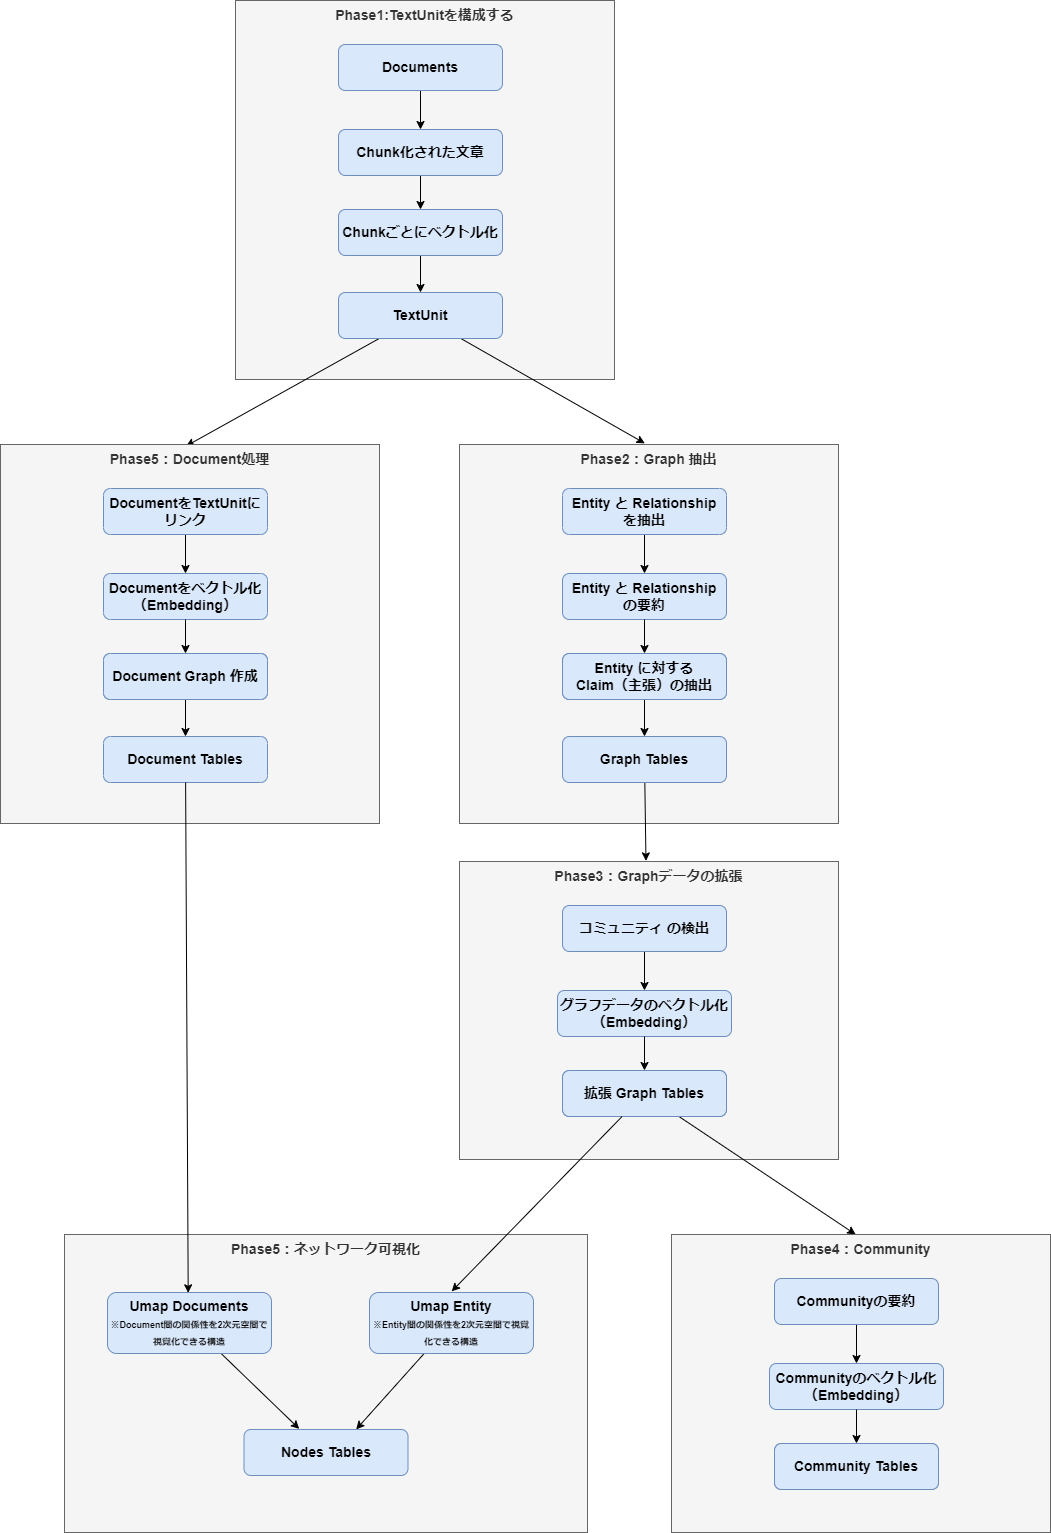

The diagram above was exported from draw.io. Its source (the exported page's mxGraphModel, read from the mxfile embedded in the PNG):
<mxGraphModel dx="1787" dy="936" grid="0" gridSize="10" guides="1" tooltips="1" connect="0" arrows="1" fold="1" page="0" pageScale="1" pageWidth="850" pageHeight="1100" background="#ffffff" math="0" shadow="0">
  <root>
    <mxCell id="0" />
    <mxCell id="1" parent="0" />
    <mxCell id="17" value="Phase1:TextUnitを構成する" style="rounded=0;whiteSpace=wrap;html=1;fontSize=14;fontColor=#333333;fillColor=#f5f5f5;strokeColor=#666666;verticalAlign=top;fontStyle=1" parent="1" vertex="1">
      <mxGeometry x="289" y="96" width="379" height="379" as="geometry" />
    </mxCell>
    <mxCell id="32" style="edgeStyle=none;hachureGap=4;html=1;fontFamily=Architects Daughter;fontSource=https%3A%2F%2Ffonts.googleapis.com%2Fcss%3Ffamily%3DArchitects%2BDaughter;fontSize=16;entryX=0.5;entryY=0;entryDx=0;entryDy=0;" edge="1" parent="1" source="28" target="29">
      <mxGeometry relative="1" as="geometry" />
    </mxCell>
    <mxCell id="28" value="Documents" style="rounded=1;whiteSpace=wrap;html=1;fontSize=14;fontStyle=1;fillColor=#dae8fc;strokeColor=#6c8ebf;" vertex="1" parent="1">
      <mxGeometry x="392" y="140" width="164" height="46" as="geometry" />
    </mxCell>
    <mxCell id="35" style="edgeStyle=none;hachureGap=4;html=1;exitX=0.5;exitY=1;exitDx=0;exitDy=0;fontFamily=Architects Daughter;fontSource=https%3A%2F%2Ffonts.googleapis.com%2Fcss%3Ffamily%3DArchitects%2BDaughter;fontSize=16;" edge="1" parent="1" source="29" target="30">
      <mxGeometry relative="1" as="geometry" />
    </mxCell>
    <mxCell id="29" value="Chunk化された文章" style="rounded=1;whiteSpace=wrap;html=1;fontSize=14;fontStyle=1;fillColor=#dae8fc;strokeColor=#6c8ebf;" vertex="1" parent="1">
      <mxGeometry x="392" y="225" width="164" height="46" as="geometry" />
    </mxCell>
    <mxCell id="37" value="" style="edgeStyle=none;hachureGap=4;html=1;fontFamily=Architects Daughter;fontSource=https%3A%2F%2Ffonts.googleapis.com%2Fcss%3Ffamily%3DArchitects%2BDaughter;fontSize=16;" edge="1" parent="1" source="30" target="36">
      <mxGeometry relative="1" as="geometry" />
    </mxCell>
    <mxCell id="30" value="Chunkごとにベクトル化" style="rounded=1;whiteSpace=wrap;html=1;fontSize=14;fontStyle=1;fillColor=#dae8fc;strokeColor=#6c8ebf;" vertex="1" parent="1">
      <mxGeometry x="392" y="305" width="164" height="46" as="geometry" />
    </mxCell>
    <mxCell id="74" style="edgeStyle=none;rounded=1;sketch=0;hachureGap=4;jiggle=2;curveFitting=1;html=1;entryX=0.49;entryY=0.004;entryDx=0;entryDy=0;entryPerimeter=0;shadow=0;fontFamily=Architects Daughter;fontSource=https%3A%2F%2Ffonts.googleapis.com%2Fcss%3Ffamily%3DArchitects%2BDaughter;fontSize=16;startArrow=none;startFill=0;startSize=6;" edge="1" parent="1" source="36" target="65">
      <mxGeometry relative="1" as="geometry" />
    </mxCell>
    <mxCell id="75" style="edgeStyle=none;rounded=1;sketch=0;hachureGap=4;jiggle=2;curveFitting=1;html=1;entryX=0.489;entryY=-0.003;entryDx=0;entryDy=0;entryPerimeter=0;shadow=0;fontFamily=Architects Daughter;fontSource=https%3A%2F%2Ffonts.googleapis.com%2Fcss%3Ffamily%3DArchitects%2BDaughter;fontSize=16;startArrow=none;startFill=0;startSize=6;" edge="1" parent="1" source="36" target="38">
      <mxGeometry relative="1" as="geometry" />
    </mxCell>
    <mxCell id="36" value="TextUnit" style="rounded=1;whiteSpace=wrap;html=1;fontSize=14;fontStyle=1;fillColor=#dae8fc;strokeColor=#6c8ebf;" vertex="1" parent="1">
      <mxGeometry x="392" y="388" width="164" height="46" as="geometry" />
    </mxCell>
    <mxCell id="38" value="Phase2：Graph 抽出" style="rounded=0;whiteSpace=wrap;html=1;fontSize=14;fontColor=#333333;fillColor=#f5f5f5;strokeColor=#666666;verticalAlign=top;fontStyle=1" vertex="1" parent="1">
      <mxGeometry x="513" y="540" width="379" height="379" as="geometry" />
    </mxCell>
    <mxCell id="63" style="edgeStyle=none;rounded=1;sketch=0;hachureGap=4;jiggle=2;curveFitting=1;html=1;shadow=0;fontFamily=Architects Daughter;fontSource=https%3A%2F%2Ffonts.googleapis.com%2Fcss%3Ffamily%3DArchitects%2BDaughter;fontSize=16;startArrow=none;startFill=0;startSize=6;" edge="1" parent="1" source="40" target="42">
      <mxGeometry relative="1" as="geometry" />
    </mxCell>
    <mxCell id="40" value="Entity と Relationship を抽出" style="rounded=1;whiteSpace=wrap;html=1;fontSize=14;fontStyle=1;fillColor=#dae8fc;strokeColor=#6c8ebf;" vertex="1" parent="1">
      <mxGeometry x="616" y="584" width="164" height="46" as="geometry" />
    </mxCell>
    <mxCell id="42" value="Entity と Relationship の要約" style="rounded=1;whiteSpace=wrap;html=1;fontSize=14;fontStyle=1;fillColor=#dae8fc;strokeColor=#6c8ebf;" vertex="1" parent="1">
      <mxGeometry x="616" y="669" width="164" height="46" as="geometry" />
    </mxCell>
    <mxCell id="44" value="Entity に対する&lt;br&gt;Claim（主張）の抽出" style="rounded=1;whiteSpace=wrap;html=1;fontSize=14;fontStyle=1;fillColor=#dae8fc;strokeColor=#6c8ebf;" vertex="1" parent="1">
      <mxGeometry x="616" y="749" width="164" height="46" as="geometry" />
    </mxCell>
    <mxCell id="85" style="edgeStyle=none;rounded=1;sketch=0;hachureGap=4;jiggle=2;curveFitting=1;html=1;entryX=0.492;entryY=-0.002;entryDx=0;entryDy=0;entryPerimeter=0;shadow=0;fontFamily=Architects Daughter;fontSource=https%3A%2F%2Ffonts.googleapis.com%2Fcss%3Ffamily%3DArchitects%2BDaughter;fontSize=16;startArrow=none;startFill=0;startSize=6;" edge="1" parent="1" source="45" target="76">
      <mxGeometry relative="1" as="geometry" />
    </mxCell>
    <mxCell id="45" value="Graph Tables" style="rounded=1;whiteSpace=wrap;html=1;fontSize=14;fontStyle=1;fillColor=#dae8fc;strokeColor=#6c8ebf;" vertex="1" parent="1">
      <mxGeometry x="616" y="832" width="164" height="46" as="geometry" />
    </mxCell>
    <mxCell id="59" style="edgeStyle=none;hachureGap=4;html=1;exitX=0.5;exitY=1;exitDx=0;exitDy=0;fontFamily=Architects Daughter;fontSource=https%3A%2F%2Ffonts.googleapis.com%2Fcss%3Ffamily%3DArchitects%2BDaughter;fontSize=16;" edge="1" target="61" parent="1">
      <mxGeometry relative="1" as="geometry">
        <mxPoint x="698" y="715" as="sourcePoint" />
      </mxGeometry>
    </mxCell>
    <mxCell id="64" value="" style="edgeStyle=none;rounded=1;sketch=0;hachureGap=4;jiggle=2;curveFitting=1;html=1;shadow=0;fontFamily=Architects Daughter;fontSource=https%3A%2F%2Ffonts.googleapis.com%2Fcss%3Ffamily%3DArchitects%2BDaughter;fontSize=16;startArrow=none;startFill=0;startSize=6;" edge="1" parent="1" source="61" target="45">
      <mxGeometry relative="1" as="geometry" />
    </mxCell>
    <mxCell id="61" value="Entity に対する&lt;br&gt;Claim（主張）の抽出" style="rounded=1;whiteSpace=wrap;html=1;fontSize=14;fontStyle=1;fillColor=#dae8fc;strokeColor=#6c8ebf;" vertex="1" parent="1">
      <mxGeometry x="616" y="749" width="164" height="46" as="geometry" />
    </mxCell>
    <mxCell id="65" value="Phase5：Document処理" style="rounded=0;whiteSpace=wrap;html=1;fontSize=14;fontColor=#333333;fillColor=#f5f5f5;strokeColor=#666666;verticalAlign=top;fontStyle=1" vertex="1" parent="1">
      <mxGeometry x="54" y="540" width="379" height="379" as="geometry" />
    </mxCell>
    <mxCell id="66" style="edgeStyle=none;rounded=1;sketch=0;hachureGap=4;jiggle=2;curveFitting=1;html=1;shadow=0;fontFamily=Architects Daughter;fontSource=https%3A%2F%2Ffonts.googleapis.com%2Fcss%3Ffamily%3DArchitects%2BDaughter;fontSize=16;startArrow=none;startFill=0;startSize=6;" edge="1" source="67" target="68" parent="1">
      <mxGeometry relative="1" as="geometry" />
    </mxCell>
    <mxCell id="67" value="DocumentをTextUnitにリンク" style="rounded=1;whiteSpace=wrap;html=1;fontSize=14;fontStyle=1;fillColor=#dae8fc;strokeColor=#6c8ebf;" vertex="1" parent="1">
      <mxGeometry x="157" y="584" width="164" height="46" as="geometry" />
    </mxCell>
    <mxCell id="68" value="Documentをベクトル化（Embedding）" style="rounded=1;whiteSpace=wrap;html=1;fontSize=14;fontStyle=1;fillColor=#dae8fc;strokeColor=#6c8ebf;" vertex="1" parent="1">
      <mxGeometry x="157" y="669" width="164" height="46" as="geometry" />
    </mxCell>
    <mxCell id="69" value="Entity に対する&lt;br&gt;Claim（主張）の抽出" style="rounded=1;whiteSpace=wrap;html=1;fontSize=14;fontStyle=1;fillColor=#dae8fc;strokeColor=#6c8ebf;" vertex="1" parent="1">
      <mxGeometry x="157" y="749" width="164" height="46" as="geometry" />
    </mxCell>
    <mxCell id="70" value="Document Tables" style="rounded=1;whiteSpace=wrap;html=1;fontSize=14;fontStyle=1;fillColor=#dae8fc;strokeColor=#6c8ebf;" vertex="1" parent="1">
      <mxGeometry x="157" y="832" width="164" height="46" as="geometry" />
    </mxCell>
    <mxCell id="71" style="edgeStyle=none;hachureGap=4;html=1;exitX=0.5;exitY=1;exitDx=0;exitDy=0;fontFamily=Architects Daughter;fontSource=https%3A%2F%2Ffonts.googleapis.com%2Fcss%3Ffamily%3DArchitects%2BDaughter;fontSize=16;" edge="1" target="73" parent="1">
      <mxGeometry relative="1" as="geometry">
        <mxPoint x="239" y="715" as="sourcePoint" />
      </mxGeometry>
    </mxCell>
    <mxCell id="72" value="" style="edgeStyle=none;rounded=1;sketch=0;hachureGap=4;jiggle=2;curveFitting=1;html=1;shadow=0;fontFamily=Architects Daughter;fontSource=https%3A%2F%2Ffonts.googleapis.com%2Fcss%3Ffamily%3DArchitects%2BDaughter;fontSize=16;startArrow=none;startFill=0;startSize=6;" edge="1" source="73" target="70" parent="1">
      <mxGeometry relative="1" as="geometry" />
    </mxCell>
    <mxCell id="73" value="Document Graph 作成" style="rounded=1;whiteSpace=wrap;html=1;fontSize=14;fontStyle=1;fillColor=#dae8fc;strokeColor=#6c8ebf;" vertex="1" parent="1">
      <mxGeometry x="157" y="749" width="164" height="46" as="geometry" />
    </mxCell>
    <mxCell id="76" value="Phase3：Graphデータの拡張" style="rounded=0;whiteSpace=wrap;html=1;fontSize=14;fontColor=#333333;fillColor=#f5f5f5;strokeColor=#666666;verticalAlign=top;fontStyle=1" vertex="1" parent="1">
      <mxGeometry x="513" y="957" width="379" height="298" as="geometry" />
    </mxCell>
    <mxCell id="77" style="edgeStyle=none;rounded=1;sketch=0;hachureGap=4;jiggle=2;curveFitting=1;html=1;shadow=0;fontFamily=Architects Daughter;fontSource=https%3A%2F%2Ffonts.googleapis.com%2Fcss%3Ffamily%3DArchitects%2BDaughter;fontSize=16;startArrow=none;startFill=0;startSize=6;" edge="1" source="78" target="79" parent="1">
      <mxGeometry relative="1" as="geometry" />
    </mxCell>
    <mxCell id="78" value="コミュニティ の検出" style="rounded=1;whiteSpace=wrap;html=1;fontSize=14;fontStyle=1;fillColor=#dae8fc;strokeColor=#6c8ebf;" vertex="1" parent="1">
      <mxGeometry x="616" y="1001" width="164" height="46" as="geometry" />
    </mxCell>
    <mxCell id="79" value="グラフデータのベクトル化 （Embedding）" style="rounded=1;whiteSpace=wrap;html=1;fontSize=14;fontStyle=1;fillColor=#dae8fc;strokeColor=#6c8ebf;" vertex="1" parent="1">
      <mxGeometry x="611" y="1086" width="174" height="46" as="geometry" />
    </mxCell>
    <mxCell id="80" value="Entity に対する&lt;br&gt;Claim（主張）の抽出" style="rounded=1;whiteSpace=wrap;html=1;fontSize=14;fontStyle=1;fillColor=#dae8fc;strokeColor=#6c8ebf;" vertex="1" parent="1">
      <mxGeometry x="616" y="1166" width="164" height="46" as="geometry" />
    </mxCell>
    <mxCell id="82" style="edgeStyle=none;hachureGap=4;html=1;exitX=0.5;exitY=1;exitDx=0;exitDy=0;fontFamily=Architects Daughter;fontSource=https%3A%2F%2Ffonts.googleapis.com%2Fcss%3Ffamily%3DArchitects%2BDaughter;fontSize=16;" edge="1" target="84" parent="1">
      <mxGeometry relative="1" as="geometry">
        <mxPoint x="697.9999999999998" y="1132" as="sourcePoint" />
      </mxGeometry>
    </mxCell>
    <mxCell id="83" value="" style="edgeStyle=none;rounded=1;sketch=0;hachureGap=4;jiggle=2;curveFitting=1;html=1;shadow=0;fontFamily=Architects Daughter;fontSource=https%3A%2F%2Ffonts.googleapis.com%2Fcss%3Ffamily%3DArchitects%2BDaughter;fontSize=16;startArrow=none;startFill=0;startSize=6;entryX=0.486;entryY=0;entryDx=0;entryDy=0;entryPerimeter=0;" edge="1" source="84" target="102" parent="1">
      <mxGeometry relative="1" as="geometry">
        <mxPoint x="698.0000000000002" y="1249.0000000000002" as="targetPoint" />
      </mxGeometry>
    </mxCell>
    <mxCell id="84" value="拡張 Graph Tables" style="rounded=1;whiteSpace=wrap;html=1;fontSize=14;fontStyle=1;fillColor=#dae8fc;strokeColor=#6c8ebf;" vertex="1" parent="1">
      <mxGeometry x="616" y="1166" width="164" height="46" as="geometry" />
    </mxCell>
    <mxCell id="102" value="Phase4：Community" style="rounded=0;whiteSpace=wrap;html=1;fontSize=14;fontColor=#333333;fillColor=#f5f5f5;strokeColor=#666666;verticalAlign=top;fontStyle=1" vertex="1" parent="1">
      <mxGeometry x="725" y="1330" width="379" height="298" as="geometry" />
    </mxCell>
    <mxCell id="103" style="edgeStyle=none;rounded=1;sketch=0;hachureGap=4;jiggle=2;curveFitting=1;html=1;shadow=0;fontFamily=Architects Daughter;fontSource=https%3A%2F%2Ffonts.googleapis.com%2Fcss%3Ffamily%3DArchitects%2BDaughter;fontSize=16;startArrow=none;startFill=0;startSize=6;" edge="1" source="104" target="105" parent="1">
      <mxGeometry relative="1" as="geometry" />
    </mxCell>
    <mxCell id="104" value="Communityの要約" style="rounded=1;whiteSpace=wrap;html=1;fontSize=14;fontStyle=1;fillColor=#dae8fc;strokeColor=#6c8ebf;" vertex="1" parent="1">
      <mxGeometry x="828" y="1374" width="164" height="46" as="geometry" />
    </mxCell>
    <mxCell id="105" value="Communityのベクトル化（Embedding）" style="rounded=1;whiteSpace=wrap;html=1;fontSize=14;fontStyle=1;fillColor=#dae8fc;strokeColor=#6c8ebf;" vertex="1" parent="1">
      <mxGeometry x="823" y="1459" width="174" height="46" as="geometry" />
    </mxCell>
    <mxCell id="106" value="Entity に対する&lt;br&gt;Claim（主張）の抽出" style="rounded=1;whiteSpace=wrap;html=1;fontSize=14;fontStyle=1;fillColor=#dae8fc;strokeColor=#6c8ebf;" vertex="1" parent="1">
      <mxGeometry x="828" y="1539" width="164" height="46" as="geometry" />
    </mxCell>
    <mxCell id="107" style="edgeStyle=none;hachureGap=4;html=1;exitX=0.5;exitY=1;exitDx=0;exitDy=0;fontFamily=Architects Daughter;fontSource=https%3A%2F%2Ffonts.googleapis.com%2Fcss%3Ffamily%3DArchitects%2BDaughter;fontSize=16;" edge="1" target="109" parent="1">
      <mxGeometry relative="1" as="geometry">
        <mxPoint x="909.9999999999998" y="1505" as="sourcePoint" />
      </mxGeometry>
    </mxCell>
    <mxCell id="109" value="Community Tables" style="rounded=1;whiteSpace=wrap;html=1;fontSize=14;fontStyle=1;fillColor=#dae8fc;strokeColor=#6c8ebf;" vertex="1" parent="1">
      <mxGeometry x="828" y="1539" width="164" height="46" as="geometry" />
    </mxCell>
    <mxCell id="110" value="Phase5：ネットワーク可視化" style="rounded=0;whiteSpace=wrap;html=1;fontSize=14;fontColor=#333333;fillColor=#f5f5f5;strokeColor=#666666;verticalAlign=top;fontStyle=1" vertex="1" parent="1">
      <mxGeometry x="118" y="1330" width="523" height="298" as="geometry" />
    </mxCell>
    <mxCell id="121" style="edgeStyle=none;rounded=1;sketch=0;hachureGap=4;jiggle=2;curveFitting=1;html=1;entryX=0.684;entryY=-0.003;entryDx=0;entryDy=0;entryPerimeter=0;shadow=0;fontFamily=Architects Daughter;fontSource=https%3A%2F%2Ffonts.googleapis.com%2Fcss%3Ffamily%3DArchitects%2BDaughter;fontSize=9;startArrow=none;startFill=0;startSize=6;" edge="1" parent="1" source="112" target="116">
      <mxGeometry relative="1" as="geometry" />
    </mxCell>
    <mxCell id="112" value="Umap Entity&lt;br&gt;&lt;font style=&quot;font-size: 9px;&quot;&gt;※Entity間の関係性を2次元空間で視覚化できる構造&lt;/font&gt;" style="rounded=1;whiteSpace=wrap;html=1;fontSize=14;fontStyle=1;fillColor=#dae8fc;strokeColor=#6c8ebf;" vertex="1" parent="1">
      <mxGeometry x="423" y="1388" width="164" height="61" as="geometry" />
    </mxCell>
    <mxCell id="116" value="Nodes Tables" style="rounded=1;whiteSpace=wrap;html=1;fontSize=14;fontStyle=1;fillColor=#dae8fc;strokeColor=#6c8ebf;" vertex="1" parent="1">
      <mxGeometry x="297.5" y="1525" width="164" height="46" as="geometry" />
    </mxCell>
    <mxCell id="120" style="edgeStyle=none;rounded=1;sketch=0;hachureGap=4;jiggle=2;curveFitting=1;html=1;shadow=0;fontFamily=Architects Daughter;fontSource=https%3A%2F%2Ffonts.googleapis.com%2Fcss%3Ffamily%3DArchitects%2BDaughter;fontSize=9;startArrow=none;startFill=0;startSize=6;entryX=0.337;entryY=-0.013;entryDx=0;entryDy=0;entryPerimeter=0;" edge="1" parent="1" source="118" target="116">
      <mxGeometry relative="1" as="geometry">
        <mxPoint x="379" y="1523" as="targetPoint" />
      </mxGeometry>
    </mxCell>
    <mxCell id="118" value="Umap Documents&lt;br&gt;&lt;font style=&quot;font-size: 9px;&quot;&gt;※Document間の関係性を2次元空間で視覚化できる構造&lt;/font&gt;" style="rounded=1;whiteSpace=wrap;html=1;fontSize=14;fontStyle=1;fillColor=#dae8fc;strokeColor=#6c8ebf;" vertex="1" parent="1">
      <mxGeometry x="161" y="1388" width="164" height="61" as="geometry" />
    </mxCell>
    <mxCell id="117" style="edgeStyle=none;rounded=1;sketch=0;hachureGap=4;jiggle=2;curveFitting=1;html=1;shadow=0;fontFamily=Architects Daughter;fontSource=https%3A%2F%2Ffonts.googleapis.com%2Fcss%3Ffamily%3DArchitects%2BDaughter;fontSize=16;startArrow=none;startFill=0;startSize=6;entryX=0.501;entryY=-0.018;entryDx=0;entryDy=0;entryPerimeter=0;" edge="1" parent="1" source="84" target="112">
      <mxGeometry relative="1" as="geometry">
        <mxPoint x="532.4376017252605" y="1300.80215326945" as="targetPoint" />
      </mxGeometry>
    </mxCell>
    <mxCell id="119" style="edgeStyle=none;rounded=1;sketch=0;hachureGap=4;jiggle=2;curveFitting=1;html=1;entryX=0.492;entryY=0.005;entryDx=0;entryDy=0;entryPerimeter=0;shadow=0;fontFamily=Architects Daughter;fontSource=https%3A%2F%2Ffonts.googleapis.com%2Fcss%3Ffamily%3DArchitects%2BDaughter;fontSize=9;startArrow=none;startFill=0;startSize=6;" edge="1" parent="1" source="70" target="118">
      <mxGeometry relative="1" as="geometry" />
    </mxCell>
  </root>
</mxGraphModel>